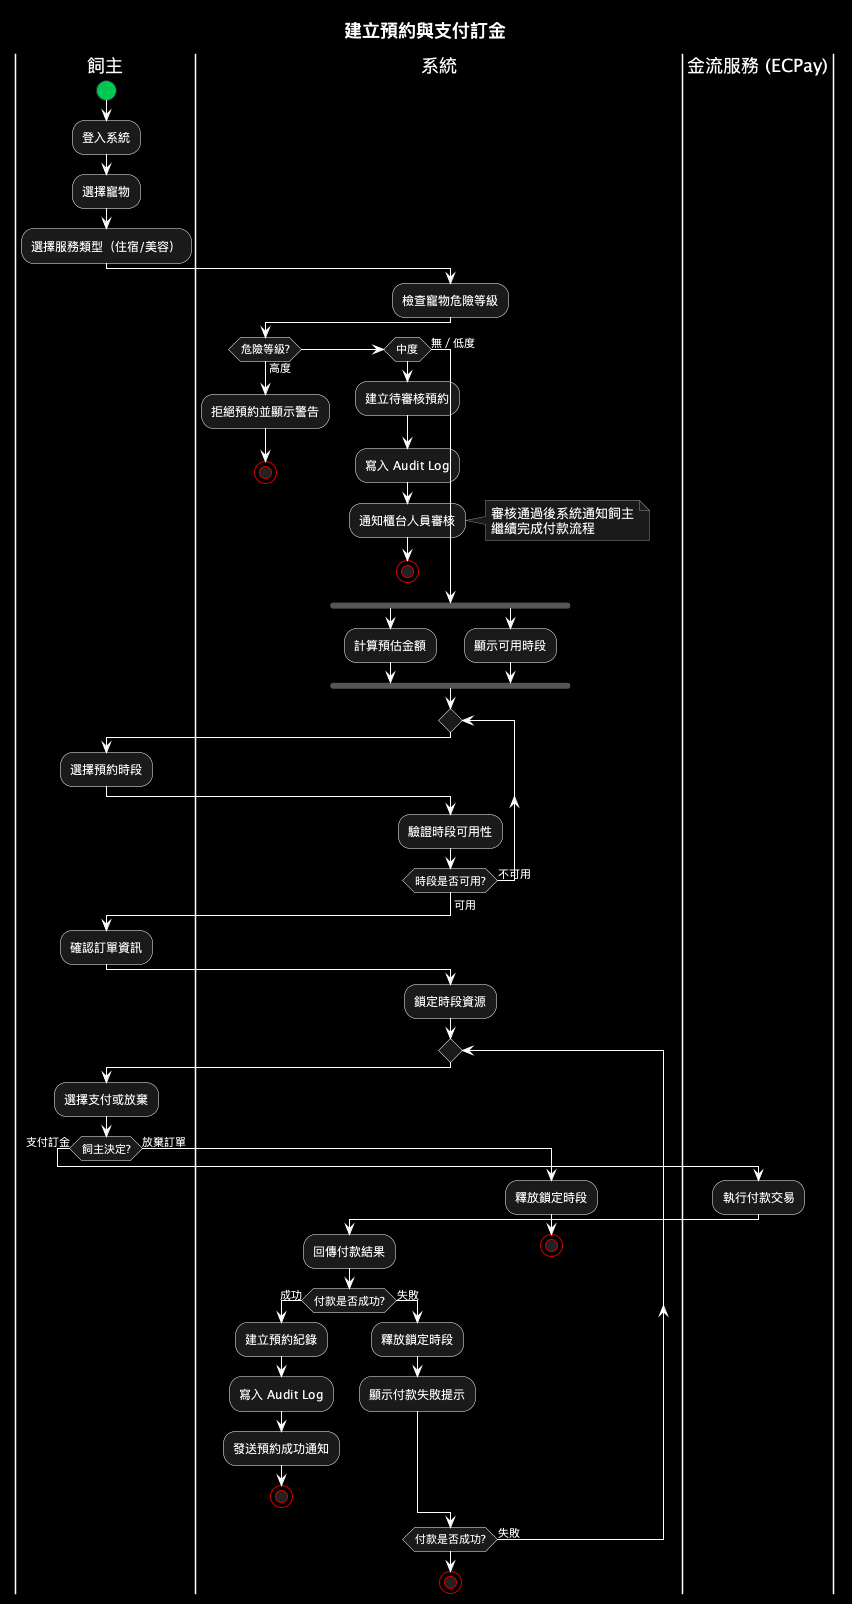

The diagram above was rendered by PlantUML. Its source (embedded in the PNG):
@startuml
title 建立預約與支付訂金

skinparam shadowing false
skinparam backgroundColor #000000
skinparam titleFontColor #FFFFFF
skinparam titleFontSize 18

skinparam activityStartColor #00C853
skinparam activityEndColor #D50000
skinparam activityStopColor #D50000

skinparam activity {
  BackgroundColor #1A1A1A
  BorderColor #FFFFFF
  FontColor #FFFFFF
  DiamondBackgroundColor #1A1A1A
  DiamondBorderColor #FFFFFF
  DiamondFontColor #FFFFFF
}

skinparam activityDiamond {
  BackgroundColor #1A1A1A
  BorderColor #FFFFFF
  FontColor #FFFFFF
}

skinparam swimlane {
  BorderColor #FFFFFF
  TitleFontColor #FFFFFF
}

skinparam partition {
  BorderColor #FFFFFF
  FontColor #FFFFFF
  BackgroundColor #000000
}

skinparam arrow {
  Color #FFFFFF
  FontColor #FFFFFF
}

skinparam note {
  BackgroundColor #1A1A1A
  BorderColor #888888
  FontColor #FFFFFF
}

|飼主|
start
:登入系統;
:選擇寵物;
:選擇服務類型（住宿/美容）;

|系統|
:檢查寵物危險等級;

if (危險等級?) then (高度)
  :拒絕預約並顯示警告;
  stop
else if (中度)
  :建立待審核預約;
  :寫入 Audit Log;
  :通知櫃台人員審核;
  note right: 審核通過後系統通知飼主\n繼續完成付款流程
  stop
else (無／低度)
endif

fork
  :計算預估金額;
fork again
  :顯示可用時段;
end fork

repeat
  |飼主|
  :選擇預約時段;
  |系統|
  :驗證時段可用性;
repeat while (時段是否可用?) is (不可用)
->可用;

|飼主|
:確認訂單資訊;

|系統|
:鎖定時段資源;

repeat
  |飼主|
  :選擇支付或放棄;

  if (飼主決定?) then (支付訂金)

    |金流服務 (ECPay)|
    :執行付款交易;

    |系統|
    :回傳付款結果;

    if (付款是否成功?) then (成功)
      :建立預約紀錄;
      :寫入 Audit Log;
      :發送預約成功通知;
      stop
    else (失敗)
      :釋放鎖定時段;
      :顯示付款失敗提示;
    endif

  else (放棄訂單)
    |系統|
    :釋放鎖定時段;
    stop
  endif

repeat while (付款是否成功?) is (失敗)

stop
@enduml